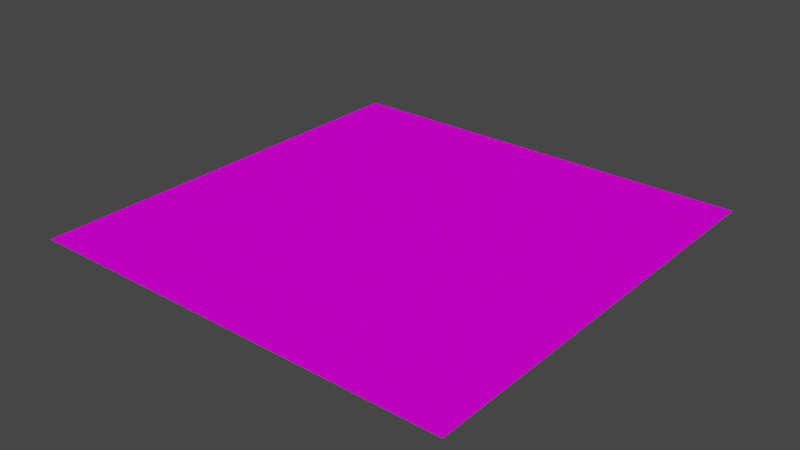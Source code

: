 # Source: Ground.blend  (saved by Blender 2.80.75; exported with 4.5.12 LTS)
import bpy
from mathutils import Matrix  # noqa: F401  (used for matrix-valued properties, if any)

bpy.ops.wm.read_factory_settings(use_empty=True)
scene = bpy.context.scene
scene.name = 'Scene'

# ---- collections
col_collection = bpy.data.collections.new('Collection'); scene.collection.children.link(col_collection)

# ---- images (referenced by path relative to the original .blend; pixels are not part of the script)
import os
ASSET_DIR = os.environ.get("B2B_ASSET_DIR", "")  # directory of the original .blend (textures are referenced by path, not embedded)
HERE = os.path.dirname(os.path.abspath(__file__))  # packed textures are extracted next to this script under _unpacked/

def load_image(name, relpath, width, height, colorspace="sRGB"):
    """Load a texture the original file referenced (path relative to the .blend, or extracted next to this script)."""
    p = next((c for c in (os.path.join(HERE, relpath), os.path.join(ASSET_DIR, relpath)) if relpath and os.path.exists(c)), "")
    if p:
        img = bpy.data.images.load(p, check_existing=True)
        img.name = name
    else:  # same state as the original file: an image datablock whose file is absent (Cycles renders it pink)
        img = bpy.data.images.new(name, width, height)
        img.source = "FILE"
        img.filepath = "//" + (relpath or name)
    img.colorspace_settings.name = colorspace
    return img
img_ground_tex_png = load_image('Ground_tex.png', 'Ground_tex.png', 1024, 1024, 'sRGB')

# ---- materials (node trees are filled in below, after node groups)
mat_material_001 = bpy.data.materials.new('Material.001')
mat_material_001.use_transparent_shadow = False

# ---- material node trees
mat_material_001.use_nodes = True; mat_material_001.node_tree.nodes.clear()
_N = mat_material_001.node_tree.nodes; _L = mat_material_001.node_tree.links
n0 = _N.new('ShaderNodeOutputMaterial'); n0.name = 'Material Output'; n0.location = (300, 300)
n1 = _N.new('ShaderNodeBsdfPrincipled'); n1.name = 'Principled BSDF'; n1.location = (10, 300)
n1.distribution = 'GGX'
n1.subsurface_method = 'BURLEY'
n1.inputs[2].default_value = 1.0
n1.inputs[3].default_value = 1.45
n1.inputs[13].default_value = 0.0
n1.inputs[27].default_value = (0.0, 0.0, 0.0, 1.0)
n1.inputs[28].default_value = 1.0
n2 = _N.new('ShaderNodeTexImage'); n2.name = 'Image Texture'; n2.location = (-280, 275)
n2.image = img_ground_tex_png
_L.new(n1.outputs[0], n0.inputs[0])
_L.new(n2.outputs[0], n1.inputs[0])
n0.is_active_output = True

# ---- world
world_world = bpy.data.worlds.new('World'); scene.world = world_world
world_world.use_nodes = True; world_world.node_tree.nodes.clear()
_N = world_world.node_tree.nodes; _L = world_world.node_tree.links
n0 = _N.new('ShaderNodeOutputWorld'); n0.name = 'World Output'; n0.location = (300, 300)
n1 = _N.new('ShaderNodeBackground'); n1.name = 'Background'; n1.location = (10, 300)
n1.inputs[0].default_value = (0.05088, 0.05088, 0.05088, 1.0)
_L.new(n1.outputs[0], n0.inputs[0])
n0.is_active_output = True
world_world.color = (0.05088, 0.05088, 0.05088)
world_world.use_sun_shadow = False
world_world.sun_shadow_jitter_overblur = 0.0

# ---- meshes
me_plane = bpy.data.meshes.new('Plane')
me_plane.from_pydata([(-1.0, -1.0, 0.0), (1.0, -1.0, 0.0), (-1.0, 1.0, 0.0), (1.0, 1.0, 0.0)], [], [(1, 2, 0), (1, 3, 2)])
_uv = me_plane.uv_layers.new(name='UVMap')
_uv.uv.foreach_set('vector', [50.5, -49.5, -49.5, 50.5, -49.5, -49.5, 50.5, -49.5, 50.5, 50.5, -49.5, 50.5])
me_plane.materials.append(mat_material_001)
me_plane.use_remesh_preserve_volume = False
me_plane.use_remesh_preserve_attributes = False
me_plane.use_mirror_vertex_groups = False
me_plane.update()

# ---- objects
ob_plane = bpy.data.objects.new('Plane', me_plane)

# ---- transforms, parenting, visibility, modifiers, constraints
ob_plane.location = (0.0, 0.0, 0.0)
ob_plane.scale = (100.0, 100.0, 100.0)
ob_plane.lineart.crease_threshold = 0.0

# ---- collection membership
col_collection.objects.link(ob_plane)

# ---- scene / render settings (as saved in the file)
scene.frame_start = 1; scene.frame_end = 250; scene.frame_set(1)
scene.render.engine = 'BLENDER_EEVEE_NEXT'
scene.cycles.use_denoising = False
scene.cycles.samples = 128
scene.cycles.sampling_pattern = 'TABULATED_SOBOL'
scene.cycles.use_adaptive_sampling = False
scene.cycles.use_light_tree = False
scene.view_settings.view_transform = 'Filmic'
bpy.context.view_layer.update()

# ---- added for rendering (the .blend has no active camera and no usable light): camera, sun
cam_auto = bpy.data.cameras.new('AutoCamera')
cam_auto.lens = 50.0
cam_auto.sensor_width = 36.0
cam_auto.clip_end = 4592.69
ob_auto_camera = bpy.data.objects.new('AutoCamera', cam_auto)
scene.collection.objects.link(ob_auto_camera)
ob_auto_camera.location = (261.693, -314.032, 209.354)
ob_auto_camera.rotation_euler = (1.09748, -7.21219e-08, 0.694738)
scene.camera = ob_auto_camera
light_auto_sun = bpy.data.lights.new('AutoSun', 'SUN')
light_auto_sun.energy = 3.0
light_auto_sun.angle = 0.0523599
ob_auto_sun = bpy.data.objects.new('AutoSun', light_auto_sun)
scene.collection.objects.link(ob_auto_sun)
ob_auto_sun.rotation_euler = (0.872665, 0.174533, 0.523599)
bpy.context.view_layer.update()
